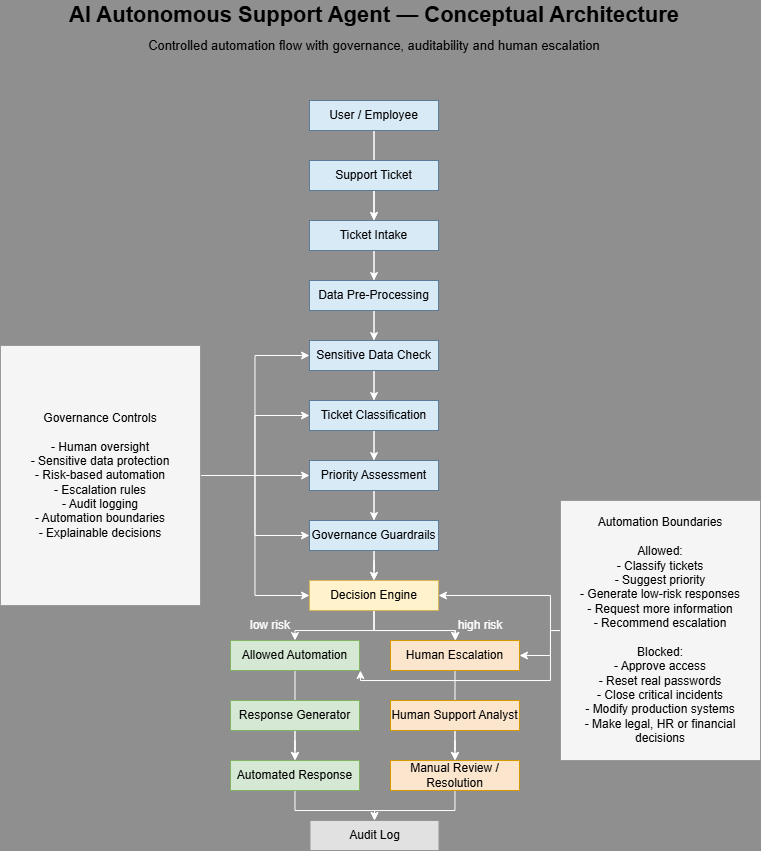

The diagram above was exported from draw.io. Its source (the exported page's mxGraphModel, read from the mxfile embedded in the PNG):
<mxGraphModel dx="741" dy="377" grid="1" gridSize="10" guides="1" tooltips="1" connect="1" arrows="1" fold="1" page="1" pageScale="1" pageWidth="827" pageHeight="1169" background="light-dark(#FFFFFF,#8F8F8F)" math="0" shadow="0">
  <root>
    <mxCell id="0" />
    <mxCell id="1" parent="0" />
    <mxCell id="Y8r0IoflA6trZg8tZ2h0-1" parent="1" style="text;html=1;whiteSpace=wrap;strokeColor=none;fillColor=none;align=center;verticalAlign=middle;rounded=0;fontSize=22;fontStyle=1;labelBorderColor=none;fontColor=light-dark(#000000,#000000);" value="AI Autonomous Support Agent — Conceptual Architecture" vertex="1">
      <mxGeometry height="30" width="626" x="101" y="40" as="geometry" />
    </mxCell>
    <mxCell id="Y8r0IoflA6trZg8tZ2h0-2" parent="1" style="text;html=1;whiteSpace=wrap;strokeColor=none;fillColor=none;align=center;verticalAlign=middle;rounded=0;fontSize=13;fontColor=light-dark(#000000,#000000);" value="Controlled automation flow with governance, auditability and human escalation" vertex="1">
      <mxGeometry height="30" width="550" x="139" y="70" as="geometry" />
    </mxCell>
    <mxCell id="Y8r0IoflA6trZg8tZ2h0-12" edge="1" parent="1" source="Y8r0IoflA6trZg8tZ2h0-3" style="edgeStyle=orthogonalEdgeStyle;rounded=0;orthogonalLoop=1;jettySize=auto;html=1;" target="Y8r0IoflA6trZg8tZ2h0-5" value="">
      <mxGeometry relative="1" as="geometry" />
    </mxCell>
    <mxCell id="Y8r0IoflA6trZg8tZ2h0-20" edge="1" parent="1" source="Y8r0IoflA6trZg8tZ2h0-3" style="edgeStyle=orthogonalEdgeStyle;rounded=0;orthogonalLoop=1;jettySize=auto;html=1;" target="Y8r0IoflA6trZg8tZ2h0-5" value="">
      <mxGeometry relative="1" as="geometry" />
    </mxCell>
    <mxCell id="Y8r0IoflA6trZg8tZ2h0-3" parent="1" style="rounded=0;whiteSpace=wrap;html=1;fillColor=light-dark(#FFFFFF,#D9EAF7);strokeColor=light-dark(#000000,#5B7C99);fontColor=light-dark(#000000,#000000);" value="User / Employee" vertex="1">
      <mxGeometry height="30" width="129" x="349" y="140" as="geometry" />
    </mxCell>
    <mxCell id="Y8r0IoflA6trZg8tZ2h0-13" edge="1" parent="1" source="Y8r0IoflA6trZg8tZ2h0-4" style="edgeStyle=orthogonalEdgeStyle;rounded=0;orthogonalLoop=1;jettySize=auto;html=1;" target="Y8r0IoflA6trZg8tZ2h0-6" value="">
      <mxGeometry relative="1" as="geometry" />
    </mxCell>
    <mxCell id="Y8r0IoflA6trZg8tZ2h0-4" parent="1" style="rounded=0;whiteSpace=wrap;html=1;fillColor=light-dark(#FFFFFF,#D9EAF7);strokeColor=light-dark(#000000,#5B7C99);fontColor=light-dark(#000000,#000000);" value="Support Ticket" vertex="1">
      <mxGeometry height="30" width="129" x="349" y="200" as="geometry" />
    </mxCell>
    <mxCell id="Y8r0IoflA6trZg8tZ2h0-14" edge="1" parent="1" source="Y8r0IoflA6trZg8tZ2h0-5" style="edgeStyle=orthogonalEdgeStyle;rounded=0;orthogonalLoop=1;jettySize=auto;html=1;" target="Y8r0IoflA6trZg8tZ2h0-7" value="">
      <mxGeometry relative="1" as="geometry" />
    </mxCell>
    <mxCell id="Y8r0IoflA6trZg8tZ2h0-5" parent="1" style="rounded=0;whiteSpace=wrap;html=1;fillColor=light-dark(#FFFFFF,#D9EAF7);strokeColor=light-dark(#000000,#5B7C99);fontColor=light-dark(#000000,#000000);" value="Ticket Intake" vertex="1">
      <mxGeometry height="30" width="129" x="349" y="260" as="geometry" />
    </mxCell>
    <mxCell id="Y8r0IoflA6trZg8tZ2h0-15" edge="1" parent="1" source="Y8r0IoflA6trZg8tZ2h0-6" style="edgeStyle=orthogonalEdgeStyle;rounded=0;orthogonalLoop=1;jettySize=auto;html=1;" target="Y8r0IoflA6trZg8tZ2h0-8" value="">
      <mxGeometry relative="1" as="geometry" />
    </mxCell>
    <mxCell id="Y8r0IoflA6trZg8tZ2h0-6" parent="1" style="rounded=0;whiteSpace=wrap;html=1;fillColor=light-dark(#FFFFFF,#D9EAF7);strokeColor=light-dark(#000000,#5B7C99);fontColor=light-dark(#000000,#000000);" value="Data Pre-Processing" vertex="1">
      <mxGeometry height="30" width="129" x="349" y="320" as="geometry" />
    </mxCell>
    <mxCell id="Y8r0IoflA6trZg8tZ2h0-16" edge="1" parent="1" source="Y8r0IoflA6trZg8tZ2h0-7" style="edgeStyle=orthogonalEdgeStyle;rounded=0;orthogonalLoop=1;jettySize=auto;html=1;" target="Y8r0IoflA6trZg8tZ2h0-9" value="">
      <mxGeometry relative="1" as="geometry" />
    </mxCell>
    <mxCell id="Y8r0IoflA6trZg8tZ2h0-7" parent="1" style="rounded=0;whiteSpace=wrap;html=1;fillColor=light-dark(#FFFFFF,#D9EAF7);strokeColor=light-dark(#000000,#5B7C99);fontColor=light-dark(#000000,#000000);" value="Sensitive Data Check" vertex="1">
      <mxGeometry height="30" width="129" x="349" y="380" as="geometry" />
    </mxCell>
    <mxCell id="Y8r0IoflA6trZg8tZ2h0-17" edge="1" parent="1" source="Y8r0IoflA6trZg8tZ2h0-8" style="edgeStyle=orthogonalEdgeStyle;rounded=0;orthogonalLoop=1;jettySize=auto;html=1;" target="Y8r0IoflA6trZg8tZ2h0-10" value="">
      <mxGeometry relative="1" as="geometry" />
    </mxCell>
    <mxCell id="Y8r0IoflA6trZg8tZ2h0-8" parent="1" style="rounded=0;whiteSpace=wrap;html=1;fillColor=light-dark(#FFFFFF,#D9EAF7);strokeColor=light-dark(#000000,#5B7C99);fontColor=light-dark(#000000,#000000);" value="Ticket Classification" vertex="1">
      <mxGeometry height="30" width="129" x="349" y="440" as="geometry" />
    </mxCell>
    <mxCell id="Y8r0IoflA6trZg8tZ2h0-18" edge="1" parent="1" source="Y8r0IoflA6trZg8tZ2h0-9" style="edgeStyle=orthogonalEdgeStyle;rounded=0;orthogonalLoop=1;jettySize=auto;html=1;" target="Y8r0IoflA6trZg8tZ2h0-11" value="">
      <mxGeometry relative="1" as="geometry" />
    </mxCell>
    <mxCell id="Y8r0IoflA6trZg8tZ2h0-9" parent="1" style="rounded=0;whiteSpace=wrap;html=1;fillColor=light-dark(#FFFFFF,#D9EAF7);strokeColor=light-dark(#000000,#5B7C99);fontColor=light-dark(#000000,#000000);" value="Priority Assessment" vertex="1">
      <mxGeometry height="30" width="129" x="349" y="500" as="geometry" />
    </mxCell>
    <mxCell id="Y8r0IoflA6trZg8tZ2h0-19" edge="1" parent="1" source="Y8r0IoflA6trZg8tZ2h0-10" style="edgeStyle=orthogonalEdgeStyle;rounded=0;orthogonalLoop=1;jettySize=auto;html=1;" target="Y8r0IoflA6trZg8tZ2h0-11" value="">
      <mxGeometry relative="1" as="geometry" />
    </mxCell>
    <mxCell id="Y8r0IoflA6trZg8tZ2h0-10" parent="1" style="rounded=0;whiteSpace=wrap;html=1;fillColor=light-dark(#FFFFFF,#D9EAF7);strokeColor=light-dark(#000000,#5B7C99);fontColor=light-dark(#000000,#000000);" value="Governance Guardrails" vertex="1">
      <mxGeometry height="30" width="129" x="349" y="560" as="geometry" />
    </mxCell>
    <mxCell id="Y8r0IoflA6trZg8tZ2h0-23" edge="1" parent="1" source="Y8r0IoflA6trZg8tZ2h0-11" style="edgeStyle=orthogonalEdgeStyle;rounded=0;orthogonalLoop=1;jettySize=auto;html=1;" target="Y8r0IoflA6trZg8tZ2h0-22" value="">
      <mxGeometry relative="1" as="geometry" />
    </mxCell>
    <mxCell id="Y8r0IoflA6trZg8tZ2h0-24" edge="1" parent="1" source="Y8r0IoflA6trZg8tZ2h0-11" style="edgeStyle=orthogonalEdgeStyle;rounded=0;orthogonalLoop=1;jettySize=auto;html=1;" target="Y8r0IoflA6trZg8tZ2h0-22" value="">
      <mxGeometry relative="1" as="geometry">
        <Array as="points">
          <mxPoint x="414" y="670" />
          <mxPoint x="495" y="670" />
        </Array>
      </mxGeometry>
    </mxCell>
    <mxCell id="Y8r0IoflA6trZg8tZ2h0-25" edge="1" parent="1" source="Y8r0IoflA6trZg8tZ2h0-11" style="edgeStyle=orthogonalEdgeStyle;rounded=0;orthogonalLoop=1;jettySize=auto;html=1;" target="Y8r0IoflA6trZg8tZ2h0-21">
      <mxGeometry relative="1" as="geometry" />
    </mxCell>
    <mxCell id="Y8r0IoflA6trZg8tZ2h0-11" parent="1" style="rounded=0;whiteSpace=wrap;html=1;fontColor=light-dark(#000000,#000000);fillColor=light-dark(#FFFFFF,#FFF2CC);strokeColor=light-dark(#000000,#D6B656);" value="Decision Engine" vertex="1">
      <mxGeometry height="30" width="129" x="349" y="620" as="geometry" />
    </mxCell>
    <mxCell id="Y8r0IoflA6trZg8tZ2h0-30" edge="1" parent="1" source="Y8r0IoflA6trZg8tZ2h0-21" style="edgeStyle=orthogonalEdgeStyle;rounded=0;orthogonalLoop=1;jettySize=auto;html=1;" target="Y8r0IoflA6trZg8tZ2h0-29" value="">
      <mxGeometry relative="1" as="geometry" />
    </mxCell>
    <mxCell id="Y8r0IoflA6trZg8tZ2h0-21" parent="1" style="rounded=0;whiteSpace=wrap;html=1;gradientColor=none;fillColor=light-dark(#FFFFFF,#D5E8D4);strokeColor=light-dark(#000000,#82B366);fontColor=light-dark(#000000,#000000);" value="Allowed Automation" vertex="1">
      <mxGeometry height="30" width="129" x="270" y="680" as="geometry" />
    </mxCell>
    <mxCell id="Y8r0IoflA6trZg8tZ2h0-34" edge="1" parent="1" source="Y8r0IoflA6trZg8tZ2h0-22" style="edgeStyle=orthogonalEdgeStyle;rounded=0;orthogonalLoop=1;jettySize=auto;html=1;endArrow=classic;endFill=1;" target="Y8r0IoflA6trZg8tZ2h0-33" value="">
      <mxGeometry relative="1" as="geometry" />
    </mxCell>
    <mxCell id="Y8r0IoflA6trZg8tZ2h0-22" parent="1" style="rounded=0;whiteSpace=wrap;html=1;fillColor=light-dark(#FFFFFF,#FCE5CD);strokeColor=light-dark(#000000,#D79B00);fontColor=light-dark(#000000,#000000);" value="Human Escalation" vertex="1">
      <mxGeometry height="30" width="129" x="430" y="680" as="geometry" />
    </mxCell>
    <mxCell id="Y8r0IoflA6trZg8tZ2h0-26" parent="1" style="text;html=1;whiteSpace=wrap;strokeColor=none;fillColor=none;align=center;verticalAlign=middle;rounded=0;" value="low risk" vertex="1">
      <mxGeometry height="30" width="60" x="280" y="650" as="geometry" />
    </mxCell>
    <mxCell id="Y8r0IoflA6trZg8tZ2h0-27" parent="1" style="text;html=1;whiteSpace=wrap;strokeColor=none;fillColor=none;align=center;verticalAlign=middle;rounded=0;" value="high risk" vertex="1">
      <mxGeometry height="30" width="60" x="490" y="650" as="geometry" />
    </mxCell>
    <mxCell id="Y8r0IoflA6trZg8tZ2h0-31" edge="1" parent="1" source="Y8r0IoflA6trZg8tZ2h0-28" style="edgeStyle=orthogonalEdgeStyle;rounded=0;orthogonalLoop=1;jettySize=auto;html=1;" target="Y8r0IoflA6trZg8tZ2h0-29" value="">
      <mxGeometry relative="1" as="geometry" />
    </mxCell>
    <mxCell id="Y8r0IoflA6trZg8tZ2h0-28" parent="1" style="rounded=0;whiteSpace=wrap;html=1;gradientColor=none;fillColor=light-dark(#FFFFFF,#D5E8D4);strokeColor=light-dark(#000000,#82B366);fontColor=light-dark(#000000,#000000);" value="Response Generator" vertex="1">
      <mxGeometry height="30" width="129" x="270" y="740" as="geometry" />
    </mxCell>
    <mxCell id="Y8r0IoflA6trZg8tZ2h0-38" edge="1" parent="1" source="Y8r0IoflA6trZg8tZ2h0-29" style="edgeStyle=orthogonalEdgeStyle;rounded=0;orthogonalLoop=1;jettySize=auto;html=1;" target="Y8r0IoflA6trZg8tZ2h0-36">
      <mxGeometry relative="1" as="geometry" />
    </mxCell>
    <mxCell id="Y8r0IoflA6trZg8tZ2h0-29" parent="1" style="rounded=0;whiteSpace=wrap;html=1;gradientColor=none;fillColor=light-dark(#FFFFFF,#D5E8D4);strokeColor=light-dark(#000000,#82B366);fontColor=light-dark(#000000,#000000);" value="Automated Response" vertex="1">
      <mxGeometry height="30" width="129" x="270" y="800" as="geometry" />
    </mxCell>
    <mxCell id="Y8r0IoflA6trZg8tZ2h0-35" edge="1" parent="1" source="Y8r0IoflA6trZg8tZ2h0-32" style="edgeStyle=orthogonalEdgeStyle;rounded=0;orthogonalLoop=1;jettySize=auto;html=1;" target="Y8r0IoflA6trZg8tZ2h0-33" value="">
      <mxGeometry relative="1" as="geometry" />
    </mxCell>
    <mxCell id="Y8r0IoflA6trZg8tZ2h0-32" parent="1" style="rounded=0;whiteSpace=wrap;html=1;fillColor=light-dark(#FFFFFF,#FCE5CD);strokeColor=light-dark(#000000,#D79B00);fontColor=light-dark(#000000,#000000);" value="Human Support Analyst" vertex="1">
      <mxGeometry height="30" width="129" x="430" y="740" as="geometry" />
    </mxCell>
    <mxCell id="Y8r0IoflA6trZg8tZ2h0-37" edge="1" parent="1" source="Y8r0IoflA6trZg8tZ2h0-33" style="edgeStyle=orthogonalEdgeStyle;rounded=0;orthogonalLoop=1;jettySize=auto;html=1;entryX=0.5;entryY=0;entryDx=0;entryDy=0;" target="Y8r0IoflA6trZg8tZ2h0-36">
      <mxGeometry relative="1" as="geometry" />
    </mxCell>
    <mxCell id="Y8r0IoflA6trZg8tZ2h0-33" parent="1" style="rounded=0;whiteSpace=wrap;html=1;fillColor=light-dark(#FFFFFF,#FCE5CD);strokeColor=light-dark(#000000,#D79B00);fontColor=light-dark(#000000,#000000);" value="Manual Review / Resolution" vertex="1">
      <mxGeometry height="30" width="129" x="430" y="800" as="geometry" />
    </mxCell>
    <mxCell id="Y8r0IoflA6trZg8tZ2h0-36" parent="1" style="rounded=0;whiteSpace=wrap;html=1;fillColor=light-dark(#E1E1E1,#E1E1E1);strokeColor=#666666;fontColor=light-dark(#000000,#000000);" value="Audit Log" vertex="1">
      <mxGeometry height="30" width="129" x="349.5" y="860" as="geometry" />
    </mxCell>
    <mxCell id="Y8r0IoflA6trZg8tZ2h0-40" edge="1" parent="1" source="Y8r0IoflA6trZg8tZ2h0-39" style="edgeStyle=orthogonalEdgeStyle;rounded=0;orthogonalLoop=1;jettySize=auto;html=1;" target="Y8r0IoflA6trZg8tZ2h0-7">
      <mxGeometry relative="1" as="geometry" />
    </mxCell>
    <mxCell id="Y8r0IoflA6trZg8tZ2h0-41" edge="1" parent="1" source="Y8r0IoflA6trZg8tZ2h0-39" style="edgeStyle=orthogonalEdgeStyle;rounded=0;orthogonalLoop=1;jettySize=auto;html=1;entryX=0;entryY=0.5;entryDx=0;entryDy=0;" target="Y8r0IoflA6trZg8tZ2h0-8">
      <mxGeometry relative="1" as="geometry" />
    </mxCell>
    <mxCell id="Y8r0IoflA6trZg8tZ2h0-42" edge="1" parent="1" source="Y8r0IoflA6trZg8tZ2h0-39" style="edgeStyle=orthogonalEdgeStyle;rounded=0;orthogonalLoop=1;jettySize=auto;html=1;" target="Y8r0IoflA6trZg8tZ2h0-9">
      <mxGeometry relative="1" as="geometry" />
    </mxCell>
    <mxCell id="Y8r0IoflA6trZg8tZ2h0-43" edge="1" parent="1" source="Y8r0IoflA6trZg8tZ2h0-39" style="edgeStyle=orthogonalEdgeStyle;rounded=0;orthogonalLoop=1;jettySize=auto;html=1;entryX=0;entryY=0.5;entryDx=0;entryDy=0;" target="Y8r0IoflA6trZg8tZ2h0-10">
      <mxGeometry relative="1" as="geometry" />
    </mxCell>
    <mxCell id="Y8r0IoflA6trZg8tZ2h0-44" edge="1" parent="1" source="Y8r0IoflA6trZg8tZ2h0-39" style="edgeStyle=orthogonalEdgeStyle;rounded=0;orthogonalLoop=1;jettySize=auto;html=1;entryX=0;entryY=0.5;entryDx=0;entryDy=0;" target="Y8r0IoflA6trZg8tZ2h0-11">
      <mxGeometry relative="1" as="geometry" />
    </mxCell>
    <mxCell id="Y8r0IoflA6trZg8tZ2h0-39" parent="1" style="rounded=0;whiteSpace=wrap;html=1;align=center;fillColor=light-dark(#FFFFFF,#F5F5F5);strokeColor=light-dark(#000000,#999999);fontColor=light-dark(#000000,#000000);" value="&lt;div style=&quot;&quot;&gt;&lt;span style=&quot;background-color: transparent;&quot;&gt;Governance Controls&lt;/span&gt;&lt;/div&gt;&lt;div style=&quot;&quot;&gt;&lt;br&gt;&lt;span style=&quot;background-color: transparent;&quot;&gt;- Human oversight&lt;/span&gt;&lt;br&gt;&lt;span style=&quot;background-color: transparent;&quot;&gt;- Sensitive data protection&lt;/span&gt;&lt;br&gt;&lt;span style=&quot;background-color: transparent;&quot;&gt;- Risk-based automation&lt;/span&gt;&lt;br&gt;&lt;span style=&quot;background-color: transparent;&quot;&gt;- Escalation rules&lt;/span&gt;&lt;br&gt;&lt;span style=&quot;background-color: transparent;&quot;&gt;- Audit logging&lt;/span&gt;&lt;br&gt;&lt;span style=&quot;background-color: transparent;&quot;&gt;- Automation boundaries&lt;/span&gt;&lt;br&gt;&lt;span style=&quot;background-color: transparent;&quot;&gt;- Explainable decisions&lt;/span&gt;&lt;/div&gt;" vertex="1">
      <mxGeometry height="260" width="200" x="40" y="385" as="geometry" />
    </mxCell>
    <mxCell id="Y8r0IoflA6trZg8tZ2h0-48" edge="1" parent="1" source="Y8r0IoflA6trZg8tZ2h0-45" style="edgeStyle=orthogonalEdgeStyle;rounded=0;orthogonalLoop=1;jettySize=auto;html=1;" target="Y8r0IoflA6trZg8tZ2h0-11">
      <mxGeometry relative="1" as="geometry">
        <Array as="points">
          <mxPoint x="590" y="670" />
          <mxPoint x="590" y="635" />
        </Array>
      </mxGeometry>
    </mxCell>
    <mxCell id="Y8r0IoflA6trZg8tZ2h0-49" edge="1" parent="1" source="Y8r0IoflA6trZg8tZ2h0-45" style="edgeStyle=orthogonalEdgeStyle;rounded=0;orthogonalLoop=1;jettySize=auto;html=1;entryX=1;entryY=0.5;entryDx=0;entryDy=0;" target="Y8r0IoflA6trZg8tZ2h0-22">
      <mxGeometry relative="1" as="geometry">
        <Array as="points">
          <mxPoint x="590" y="670" />
          <mxPoint x="590" y="695" />
        </Array>
      </mxGeometry>
    </mxCell>
    <mxCell id="Y8r0IoflA6trZg8tZ2h0-50" edge="1" parent="1" source="Y8r0IoflA6trZg8tZ2h0-45" style="edgeStyle=orthogonalEdgeStyle;rounded=0;orthogonalLoop=1;jettySize=auto;html=1;entryX=1;entryY=1;entryDx=0;entryDy=0;" target="Y8r0IoflA6trZg8tZ2h0-21">
      <mxGeometry relative="1" as="geometry">
        <Array as="points">
          <mxPoint x="590" y="670" />
          <mxPoint x="590" y="720" />
          <mxPoint x="400" y="720" />
        </Array>
      </mxGeometry>
    </mxCell>
    <mxCell id="Y8r0IoflA6trZg8tZ2h0-45" parent="1" style="rounded=0;whiteSpace=wrap;html=1;align=center;fillColor=light-dark(#FFFFFF,#F5F5F5);strokeColor=light-dark(#000000,#999999);fontColor=light-dark(#000000,#000000);" value="&lt;div style=&quot;&quot;&gt;&lt;div&gt;Automation Boundaries&lt;/div&gt;&lt;div&gt;&lt;br&gt;&lt;/div&gt;&lt;div&gt;Allowed:&lt;/div&gt;&lt;div&gt;- Classify tickets&lt;/div&gt;&lt;div&gt;- Suggest priority&lt;/div&gt;&lt;div&gt;- Generate low-risk responses&lt;/div&gt;&lt;div&gt;- Request more information&lt;/div&gt;&lt;div&gt;- Recommend escalation&lt;/div&gt;&lt;div&gt;&lt;br&gt;&lt;/div&gt;&lt;div&gt;Blocked:&lt;/div&gt;&lt;div&gt;- Approve access&lt;/div&gt;&lt;div&gt;- Reset real passwords&lt;/div&gt;&lt;div&gt;- Close critical incidents&lt;/div&gt;&lt;div&gt;- Modify production systems&lt;/div&gt;&lt;div&gt;- Make legal, HR or financial decisions&lt;/div&gt;&lt;/div&gt;" vertex="1">
      <mxGeometry height="260" width="200" x="600" y="540" as="geometry" />
    </mxCell>
  </root>
</mxGraphModel>